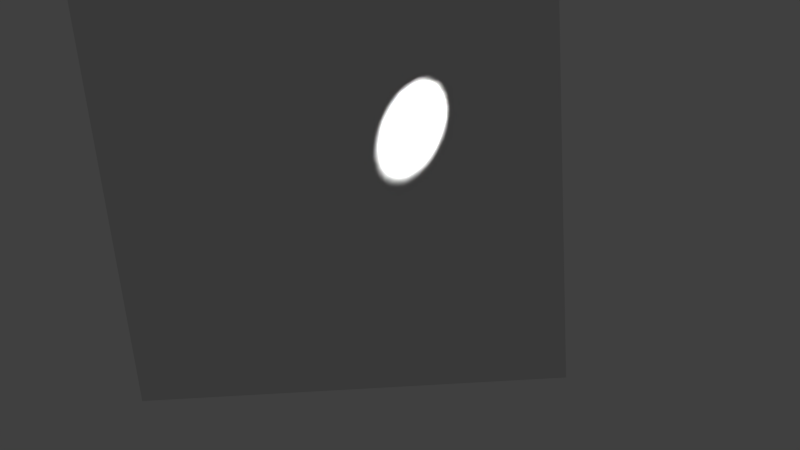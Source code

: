 # Source: light-gray-intensity100-gamma1.blend  (saved by Blender 2.75.0; exported with 4.5.12 LTS)
import bpy
from mathutils import Matrix  # noqa: F401  (used for matrix-valued properties, if any)

bpy.ops.wm.read_factory_settings(use_empty=True)
scene = bpy.context.scene
scene.name = 'Scene'

# ---- collections
col_collection_1 = bpy.data.collections.new('Collection 1'); scene.collection.children.link(col_collection_1)

# ---- materials (node trees are filled in below, after node groups)
mat_material_001 = bpy.data.materials.new('Material.001')
mat_material_001.alpha_threshold = 0.0
mat_material_001.roughness = 0.5

# ---- material node trees

# ---- world
world_world = bpy.data.worlds.new('World'); scene.world = world_world
world_world.color = (0.05088, 0.05088, 0.05088)
world_world.use_sun_shadow = False
world_world.sun_shadow_jitter_overblur = 0.0
world_world.cycles.sampling_method = 'MANUAL'
world_world.cycles.sample_map_resolution = 256

# ---- cameras
cam_camera_001 = bpy.data.cameras.new('Camera.001')
cam_camera_001.clip_end = 100.0
cam_camera_001.lens = 35.0
cam_camera_001.sensor_width = 32.0
cam_camera_001.sensor_height = 18.0
cam_camera_001.display_size = 2.0
cam_camera_001.lens_unit = 'FOV'
cam_camera_001.dof.focus_distance = 0.0
cam_camera_001.dof.aperture_fstop = 128.0
cam_camera_001.dof.aperture_blades = 6

# ---- lights
light_spot = bpy.data.lights.new('Spot', 'SPOT')
light_spot.transmission_factor = 0.0
light_spot.energy = 1e+04
light_spot.shadow_buffer_clip_start = 0.5
light_spot.shadow_soft_size = 0.1
light_spot.shadow_maximum_resolution = 0.006
light_spot.use_absolute_resolution = True
light_spot.spot_blend = 1.0
light_spot.show_cone = True
light_spot.cycles.use_multiple_importance_sampling = False

# ---- meshes
me_plane = bpy.data.meshes.new('Plane')
me_plane.from_pydata([(-1.0, -1.0, 0.0), (1.0, -1.0, 0.0), (-1.0, 1.0, 0.0), (1.0, 1.0, 0.0)], [], [(0, 1, 3, 2)])
me_plane.materials.append(mat_material_001)
me_plane.use_remesh_preserve_volume = False
me_plane.use_remesh_preserve_attributes = False
me_plane.use_mirror_vertex_groups = False
me_plane.update()

# ---- objects
ob_spot = bpy.data.objects.new('Spot', light_spot)
ob_camera = bpy.data.objects.new('Camera', cam_camera_001)
ob_plane = bpy.data.objects.new('Plane', me_plane)

# ---- transforms, parenting, visibility, modifiers, constraints
ob_spot.location = (1.733, 1.937, 2.555)
ob_spot.rotation_euler = (-0.6109, 0.8029, 0.3316)
ob_spot.scale = (0.01, 0.01, 0.08)
ob_spot.lineart.crease_threshold = 0.0
ob_camera.location = (1.46, 1.98, 5.658)
ob_camera.rotation_euler = (-0.3158, 0.02314, -0.07478)
ob_camera.lineart.crease_threshold = 0.0
ob_plane.location = (1.0, 1.0, 2.0)
ob_plane.lineart.crease_threshold = 0.0

# ---- collection membership
col_collection_1.objects.link(ob_spot)
col_collection_1.objects.link(ob_camera)
col_collection_1.objects.link(ob_plane)

# ---- scene / render settings (as saved in the file)
scene.camera = ob_camera
scene.frame_start = 1; scene.frame_end = 250; scene.frame_set(250)
scene.render.engine = 'BLENDER_EEVEE_NEXT'
scene.render.resolution_percentage = 50
scene.render.dither_intensity = 0.0
scene.cycles.use_denoising = False
scene.cycles.samples = 10
scene.cycles.sampling_pattern = 'TABULATED_SOBOL'
scene.cycles.light_sampling_threshold = 0.0
scene.cycles.use_adaptive_sampling = False
scene.cycles.use_light_tree = False
scene.cycles.blur_glossy = 0.0
scene.cycles.pixel_filter_type = 'GAUSSIAN'
scene.cycles.sample_clamp_indirect = 0.0
scene.view_settings.view_transform = 'Standard'
bpy.context.view_layer.update()
